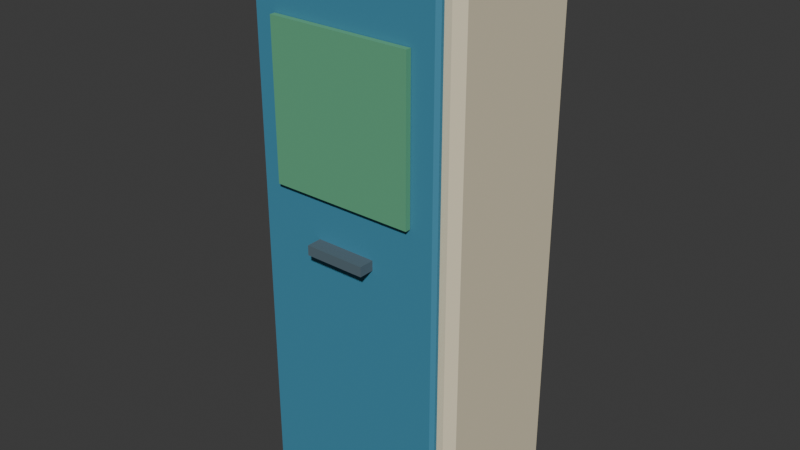 # Source: equipment_locker.blend  (saved by Blender 5.2.45; exported with 4.5.12 LTS)
import bpy
from mathutils import Matrix  # noqa: F401  (used for matrix-valued properties, if any)

bpy.ops.wm.read_factory_settings(use_empty=True)
scene = bpy.context.scene
scene.name = 'Scene'

# ---- collections
col_collection = bpy.data.collections.new('Collection'); scene.collection.children.link(col_collection)

# ---- materials (node trees are filled in below, after node groups)
mat_equipment_locker_palette = bpy.data.materials.new('equipment_locker palette')

# ---- material node trees
mat_equipment_locker_palette.use_nodes = True; mat_equipment_locker_palette.node_tree.nodes.clear()
_N = mat_equipment_locker_palette.node_tree.nodes; _L = mat_equipment_locker_palette.node_tree.links
n0 = _N.new('ShaderNodeBsdfPrincipled'); n0.name = 'Principled BSDF'; n0.location = (-200, 100)
n0.inputs[2].default_value = 0.78
n0.inputs[10].default_value = 0.005
n1 = _N.new('ShaderNodeOutputMaterial'); n1.name = 'Material Output'; n1.location = (200, 100)
n2 = _N.new('ShaderNodeVertexColor'); n2.name = 'Color Attribute'; n2.location = (0, 0)
n2.layer_name = 'Color'
_L.new(n0.outputs[0], n1.inputs[0])
_L.new(n2.outputs[0], n0.inputs[0])
n1.is_active_output = True

# ---- world
world_world = bpy.data.worlds.new('World'); scene.world = world_world
world_world.use_nodes = True; world_world.node_tree.nodes.clear()
_N = world_world.node_tree.nodes; _L = world_world.node_tree.links
n0 = _N.new('ShaderNodeOutputWorld'); n0.name = 'World Output'; n0.location = (200, 100)
n1 = _N.new('ShaderNodeBackground'); n1.name = 'Background'; n1.location = (-200, 100)
n1.inputs[0].default_value = (0.05088, 0.05088, 0.05088, 1.0)
_L.new(n1.outputs[0], n0.inputs[0])
n0.is_active_output = True
world_world.color = (0.05088, 0.05088, 0.05088)
world_world.sun_shadow_jitter_overblur = 0.0

# ---- meshes
me_cube_193 = bpy.data.meshes.new('Cube.193')
me_cube_193.from_pydata([(-0.37, -0.245, -1.0), (-0.37, -0.275, -0.97), (-0.4, -0.245, -0.97), (-0.37, -0.275, 0.97), (-0.37, -0.245, 1.0), (-0.4, -0.245, 0.97), (-0.37, 0.245, -1.0), (-0.4, 0.245, -0.97), (-0.37, 0.275, -0.97), (-0.37, 0.245, 1.0), (-0.37, 0.275, 0.97), (-0.4, 0.245, 0.97), (0.37, -0.245, -1.0), (0.4, -0.245, -0.97), (0.37, -0.275, -0.97), (0.37, -0.245, 1.0), (0.37, -0.275, 0.97), (0.4, -0.245, 0.97), (0.37, 0.245, -1.0), (0.37, 0.275, -0.97), (0.4, 0.245, -0.97), (0.37, 0.245, 1.0), (0.4, 0.245, 0.97), (0.37, 0.275, 0.97), (-0.34, -0.2955, -0.965), (-0.34, -0.3075, -0.953), (-0.352, -0.2955, -0.953), (-0.34, -0.3075, 0.953), (-0.34, -0.2955, 0.965), (-0.352, -0.2955, 0.953), (-0.34, -0.2845, -0.965), (-0.352, -0.2845, -0.953), (-0.34, -0.2725, -0.953), (-0.34, -0.2845, 0.965), (-0.34, -0.2725, 0.953), (-0.352, -0.2845, 0.953), (0.34, -0.2955, -0.965), (0.352, -0.2955, -0.953), (0.34, -0.3075, -0.953), (0.34, -0.2955, 0.965), (0.34, -0.3075, 0.953), (0.352, -0.2955, 0.953), (0.34, -0.2845, -0.965), (0.34, -0.2725, -0.953), (0.352, -0.2845, -0.953), (0.34, -0.2845, 0.965), (0.352, -0.2845, 0.953), (0.34, -0.2725, 0.953), (-0.11, -0.3625, -0.0175), (-0.11, -0.3625, 0.0175), (-0.11, -0.3075, -0.0175), (-0.11, -0.3075, 0.0175), (0.11, -0.3625, -0.0175), (0.11, -0.3625, 0.0175), (0.11, -0.3075, -0.0175), (0.11, -0.3075, 0.0175), (-0.26, -0.33, 0.175), (-0.26, -0.33, 0.725), (-0.26, -0.31, 0.175), (-0.26, -0.31, 0.725), (0.26, -0.33, 0.175), (0.26, -0.33, 0.725), (0.26, -0.31, 0.175), (0.26, -0.31, 0.725)], [], [(0, 1, 2), (3, 4, 5), (6, 7, 8), (9, 10, 11), (12, 13, 14), (15, 16, 17), (18, 19, 20), (21, 22, 23), (6, 0, 2, 7), (1, 3, 5, 2), (4, 9, 11, 5), (10, 8, 7, 11), (18, 6, 8, 19), (9, 21, 23, 10), (22, 20, 19, 23), (12, 18, 20, 13), (21, 15, 17, 22), (16, 14, 13, 17), (0, 12, 14, 1), (15, 4, 3, 16), (6, 18, 12, 0), (2, 5, 11, 7), (14, 16, 3, 1), (21, 9, 4, 15), (8, 10, 23, 19), (20, 22, 17, 13), (24, 25, 26), (27, 28, 29), (30, 31, 32), (33, 34, 35), (36, 37, 38), (39, 40, 41), (42, 43, 44), (45, 46, 47), (30, 24, 26, 31), (25, 27, 29, 26), (28, 33, 35, 29), (34, 32, 31, 35), (42, 30, 32, 43), (33, 45, 47, 34), (46, 44, 43, 47), (36, 42, 44, 37), (45, 39, 41, 46), (40, 38, 37, 41), (24, 36, 38, 25), (39, 28, 27, 40), (30, 42, 36, 24), (26, 29, 35, 31), (38, 40, 27, 25), (45, 33, 28, 39), (32, 34, 47, 43), (44, 46, 41, 37), (48, 49, 51, 50), (50, 51, 55, 54), (54, 55, 53, 52), (52, 53, 49, 48), (50, 54, 52, 48), (55, 51, 49, 53), (56, 57, 59, 58), (58, 59, 63, 62), (62, 63, 61, 60), (60, 61, 57, 56), (58, 62, 60, 56), (63, 59, 57, 61)])
_uv = me_cube_193.uv_layers.new(name='UVMap')
_uv.uv.foreach_set('vector', [0.1344, 0.7364, 0.1344, 0.75, 0.125, 0.7364, 0.6213, 0.0, 0.625, 0.01364, 0.6213, 0.01364, 0.1344, 0.5136, 0.125, 0.5136, 0.1344, 0.5, 0.625, 0.244, 0.6213, 0.257, 0.6213, 0.2364, 0.3656, 0.7364, 0.3778, 0.7364, 0.3722, 0.7547, 0.6297, 0.7479, 0.6213, 0.7594, 0.6213, 0.7398, 0.3656, 0.5136, 0.3722, 0.4953, 0.3778, 0.5136, 0.6297, 0.5021, 0.6213, 0.5102, 0.6213, 0.4906, 0.1344, 0.5136, 0.1344, 0.7364, 0.125, 0.7364, 0.125, 0.5136, 0.3787, 0.0, 0.6213, 0.0, 0.6213, 0.01364, 0.3787, 0.01364, 0.625, 0.01364, 0.625, 0.244, 0.6213, 0.2364, 0.6213, 0.01364, 0.6213, 0.257, 0.3787, 0.2594, 0.3787, 0.2364, 0.6213, 0.2364, 0.3656, 0.5136, 0.1344, 0.5136, 0.1344, 0.5, 0.3722, 0.4953, 0.625, 0.244, 0.6297, 0.5021, 0.6213, 0.4906, 0.6213, 0.257, 0.6213, 0.5102, 0.3778, 0.5136, 0.3722, 0.4953, 0.6213, 0.4906, 0.3656, 0.7364, 0.3656, 0.5136, 0.3778, 0.5136, 0.3778, 0.7364, 0.6297, 0.5021, 0.6297, 0.7479, 0.6213, 0.7398, 0.6213, 0.5102, 0.6213, 0.7594, 0.3722, 0.7547, 0.3778, 0.7364, 0.6213, 0.7398, 0.1344, 0.7364, 0.3656, 0.7364, 0.3722, 0.7547, 0.1344, 0.75, 0.6297, 0.7479, 0.625, 0.9906, 0.6213, 0.9906, 0.6213, 0.7594, 0.1344, 0.5136, 0.3656, 0.5136, 0.3656, 0.7364, 0.1344, 0.7364, 0.3787, 0.01364, 0.6213, 0.01364, 0.6213, 0.2364, 0.3787, 0.2364, 0.3722, 0.7547, 0.6213, 0.7594, 0.6213, 0.9906, 0.3787, 0.9906, 0.6297, 0.5021, 0.8656, 0.5136, 0.8656, 0.7364, 0.6297, 0.7479, 0.3787, 0.2594, 0.6213, 0.257, 0.6213, 0.4906, 0.3722, 0.4953, 0.3778, 0.5136, 0.6213, 0.5102, 0.6213, 0.7398, 0.3778, 0.7364, 0.1293, 0.6643, 0.1293, 0.75, 0.125, 0.6643, 0.6234, 0.9957, 0.625, 0.9957, 0.6234, 1.0, 0.1293, 0.5857, 0.125, 0.5857, 0.1293, 0.5, 0.625, 0.2243, 0.6234, 0.2543, 0.6234, 0.1857, 0.3707, 0.6643, 0.3762, 0.6643, 0.3736, 0.7521, 0.6271, 0.7093, 0.6234, 0.7543, 0.6234, 0.6857, 0.3707, 0.5857, 0.3736, 0.4979, 0.3762, 0.5857, 0.6271, 0.5632, 0.6234, 0.5857, 0.6234, 0.4968, 0.1293, 0.5857, 0.1293, 0.6643, 0.125, 0.6643, 0.125, 0.5857, 0.3766, 0.0, 0.6234, 0.0, 0.6234, 0.08571, 0.3766, 0.08571, 0.625, 0.08571, 0.625, 0.2243, 0.6234, 0.1857, 0.6234, 0.08571, 0.6234, 0.2543, 0.3766, 0.2543, 0.3766, 0.1643, 0.6234, 0.1857, 0.3707, 0.5857, 0.1293, 0.5857, 0.1293, 0.5, 0.3736, 0.4979, 0.625, 0.2243, 0.6271, 0.5632, 0.6234, 0.4968, 0.6234, 0.2543, 0.6234, 0.5857, 0.3762, 0.5857, 0.3736, 0.4979, 0.6234, 0.4968, 0.3707, 0.6643, 0.3707, 0.5857, 0.3762, 0.5857, 0.3762, 0.6643, 0.6271, 0.5632, 0.6271, 0.7093, 0.6234, 0.6857, 0.6234, 0.5857, 0.6234, 0.7543, 0.3736, 0.7521, 0.3762, 0.6643, 0.6234, 0.6857, 0.1293, 0.6643, 0.3707, 0.6643, 0.3736, 0.7521, 0.1293, 0.75, 0.6271, 0.7093, 0.625, 0.9957, 0.6234, 0.9957, 0.6234, 0.7543, 0.1293, 0.5857, 0.3707, 0.5857, 0.3707, 0.6643, 0.1293, 0.6643, 0.3766, 0.08571, 0.6234, 0.08571, 0.6234, 0.1857, 0.3766, 0.1643, 0.3736, 0.7521, 0.6234, 0.7543, 0.6234, 0.9957, 0.3766, 0.9957, 0.6271, 0.5632, 0.8707, 0.5857, 0.8707, 0.6643, 0.6271, 0.7093, 0.3766, 0.2543, 0.6234, 0.2543, 0.6234, 0.4968, 0.3736, 0.4979, 0.3762, 0.5857, 0.6234, 0.5857, 0.6234, 0.6857, 0.3762, 0.6643, 0.375, 0.0, 0.625, 0.0, 0.625, 0.25, 0.375, 0.25, 0.375, 0.25, 0.625, 0.25, 0.625, 0.5, 0.375, 0.5, 0.375, 0.5, 0.625, 0.5, 0.625, 0.75, 0.375, 0.75, 0.375, 0.75, 0.625, 0.75, 0.625, 1.0, 0.375, 1.0, 0.125, 0.5, 0.375, 0.5, 0.375, 0.75, 0.125, 0.75, 0.625, 0.5, 0.875, 0.5, 0.875, 0.75, 0.625, 0.75, 0.375, 0.0, 0.625, 0.0, 0.625, 0.25, 0.375, 0.25, 0.375, 0.25, 0.625, 0.25, 0.625, 0.5, 0.375, 0.5, 0.375, 0.5, 0.625, 0.5, 0.625, 0.75, 0.375, 0.75, 0.375, 0.75, 0.625, 0.75, 0.625, 1.0, 0.375, 1.0, 0.125, 0.5, 0.375, 0.5, 0.375, 0.75, 0.125, 0.75, 0.625, 0.5, 0.875, 0.5, 0.875, 0.75, 0.625, 0.75])
_ca = me_cube_193.color_attributes.new('Color', 'BYTE_COLOR', 'CORNER')
_ca.data.foreach_set('color', [0.7835, 0.7011, 0.5029, 1.0, 0.7835, 0.7011, 0.5029, 1.0, 0.7835, 0.7011, 0.5029, 1.0, 0.7835, 0.7011, 0.5029, 1.0, 0.7835, 0.7011, 0.5029, 1.0, 0.7835, 0.7011, 0.5029, 1.0, 0.7835, 0.7011, 0.5029, 1.0, 0.7835, 0.7011, 0.5029, 1.0, 0.7835, 0.7011, 0.5029, 1.0, 0.7835, 0.7011, 0.5029, 1.0, 0.7835, 0.7011, 0.5029, 1.0, 0.7835, 0.7011, 0.5029, 1.0, 0.7835, 0.7011, 0.5029, 1.0, 0.7835, 0.7011, 0.5029, 1.0, 0.7835, 0.7011, 0.5029, 1.0, 0.7835, 0.7011, 0.5029, 1.0, 0.7835, 0.7011, 0.5029, 1.0, 0.7835, 0.7011, 0.5029, 1.0, 0.7835, 0.7011, 0.5029, 1.0, 0.7835, 0.7011, 0.5029, 1.0, 0.7835, 0.7011, 0.5029, 1.0, 0.7835, 0.7011, 0.5029, 1.0, 0.7835, 0.7011, 0.5029, 1.0, 0.7835, 0.7011, 0.5029, 1.0, 0.7835, 0.7011, 0.5029, 1.0, 0.7835, 0.7011, 0.5029, 1.0, 0.7835, 0.7011, 0.5029, 1.0, 0.7835, 0.7011, 0.5029, 1.0, 0.7835, 0.7011, 0.5029, 1.0, 0.7835, 0.7011, 0.5029, 1.0, 0.7835, 0.7011, 0.5029, 1.0, 0.7835, 0.7011, 0.5029, 1.0, 0.7835, 0.7011, 0.5029, 1.0, 0.7835, 0.7011, 0.5029, 1.0, 0.7835, 0.7011, 0.5029, 1.0, 0.7835, 0.7011, 0.5029, 1.0, 0.7835, 0.7011, 0.5029, 1.0, 0.7835, 0.7011, 0.5029, 1.0, 0.7835, 0.7011, 0.5029, 1.0, 0.7835, 0.7011, 0.5029, 1.0, 0.7835, 0.7011, 0.5029, 1.0, 0.7835, 0.7011, 0.5029, 1.0, 0.7835, 0.7011, 0.5029, 1.0, 0.7835, 0.7011, 0.5029, 1.0, 0.7835, 0.7011, 0.5029, 1.0, 0.7835, 0.7011, 0.5029, 1.0, 0.7835, 0.7011, 0.5029, 1.0, 0.7835, 0.7011, 0.5029, 1.0, 0.7835, 0.7011, 0.5029, 1.0, 0.7835, 0.7011, 0.5029, 1.0, 0.7835, 0.7011, 0.5029, 1.0, 0.7835, 0.7011, 0.5029, 1.0, 0.7835, 0.7011, 0.5029, 1.0, 0.7835, 0.7011, 0.5029, 1.0, 0.7835, 0.7011, 0.5029, 1.0, 0.7835, 0.7011, 0.5029, 1.0, 0.7835, 0.7011, 0.5029, 1.0, 0.7835, 0.7011, 0.5029, 1.0, 0.7835, 0.7011, 0.5029, 1.0, 0.7835, 0.7011, 0.5029, 1.0, 0.7835, 0.7011, 0.5029, 1.0, 0.7835, 0.7011, 0.5029, 1.0, 0.7835, 0.7011, 0.5029, 1.0, 0.7835, 0.7011, 0.5029, 1.0, 0.7835, 0.7011, 0.5029, 1.0, 0.7835, 0.7011, 0.5029, 1.0, 0.7835, 0.7011, 0.5029, 1.0, 0.7835, 0.7011, 0.5029, 1.0, 0.7835, 0.7011, 0.5029, 1.0, 0.7835, 0.7011, 0.5029, 1.0, 0.7835, 0.7011, 0.5029, 1.0, 0.7835, 0.7011, 0.5029, 1.0, 0.7835, 0.7011, 0.5029, 1.0, 0.7835, 0.7011, 0.5029, 1.0, 0.7835, 0.7011, 0.5029, 1.0, 0.7835, 0.7011, 0.5029, 1.0, 0.7835, 0.7011, 0.5029, 1.0, 0.7835, 0.7011, 0.5029, 1.0, 0.7835, 0.7011, 0.5029, 1.0, 0.7835, 0.7011, 0.5029, 1.0, 0.7835, 0.7011, 0.5029, 1.0, 0.7835, 0.7011, 0.5029, 1.0, 0.7835, 0.7011, 0.5029, 1.0, 0.7835, 0.7011, 0.5029, 1.0, 0.7835, 0.7011, 0.5029, 1.0, 0.7835, 0.7011, 0.5029, 1.0, 0.7835, 0.7011, 0.5029, 1.0, 0.7835, 0.7011, 0.5029, 1.0, 0.7835, 0.7011, 0.5029, 1.0, 0.7835, 0.7011, 0.5029, 1.0, 0.7835, 0.7011, 0.5029, 1.0, 0.7835, 0.7011, 0.5029, 1.0, 0.7835, 0.7011, 0.5029, 1.0, 0.7835, 0.7011, 0.5029, 1.0, 0.7835, 0.7011, 0.5029, 1.0, 0.7835, 0.7011, 0.5029, 1.0, 0.05448, 0.2502, 0.3813, 1.0, 0.05448, 0.2502, 0.3813, 1.0, 0.05448, 0.2502, 0.3813, 1.0, 0.05448, 0.2502, 0.3813, 1.0, 0.05448, 0.2502, 0.3813, 1.0, 0.05448, 0.2502, 0.3813, 1.0, 0.05448, 0.2502, 0.3813, 1.0, 0.05448, 0.2502, 0.3813, 1.0, 0.05448, 0.2502, 0.3813, 1.0, 0.05448, 0.2502, 0.3813, 1.0, 0.05448, 0.2502, 0.3813, 1.0, 0.05448, 0.2502, 0.3813, 1.0, 0.05448, 0.2502, 0.3813, 1.0, 0.05448, 0.2502, 0.3813, 1.0, 0.05448, 0.2502, 0.3813, 1.0, 0.05448, 0.2502, 0.3813, 1.0, 0.05448, 0.2502, 0.3813, 1.0, 0.05448, 0.2502, 0.3813, 1.0, 0.05448, 0.2502, 0.3813, 1.0, 0.05448, 0.2502, 0.3813, 1.0, 0.05448, 0.2502, 0.3813, 1.0, 0.05448, 0.2502, 0.3813, 1.0, 0.05448, 0.2502, 0.3813, 1.0, 0.05448, 0.2502, 0.3813, 1.0, 0.05448, 0.2502, 0.3813, 1.0, 0.05448, 0.2502, 0.3813, 1.0, 0.05448, 0.2502, 0.3813, 1.0, 0.05448, 0.2502, 0.3813, 1.0, 0.05448, 0.2502, 0.3813, 1.0, 0.05448, 0.2502, 0.3813, 1.0, 0.05448, 0.2502, 0.3813, 1.0, 0.05448, 0.2502, 0.3813, 1.0, 0.05448, 0.2502, 0.3813, 1.0, 0.05448, 0.2502, 0.3813, 1.0, 0.05448, 0.2502, 0.3813, 1.0, 0.05448, 0.2502, 0.3813, 1.0, 0.05448, 0.2502, 0.3813, 1.0, 0.05448, 0.2502, 0.3813, 1.0, 0.05448, 0.2502, 0.3813, 1.0, 0.05448, 0.2502, 0.3813, 1.0, 0.05448, 0.2502, 0.3813, 1.0, 0.05448, 0.2502, 0.3813, 1.0, 0.05448, 0.2502, 0.3813, 1.0, 0.05448, 0.2502, 0.3813, 1.0, 0.05448, 0.2502, 0.3813, 1.0, 0.05448, 0.2502, 0.3813, 1.0, 0.05448, 0.2502, 0.3813, 1.0, 0.05448, 0.2502, 0.3813, 1.0, 0.05448, 0.2502, 0.3813, 1.0, 0.05448, 0.2502, 0.3813, 1.0, 0.05448, 0.2502, 0.3813, 1.0, 0.05448, 0.2502, 0.3813, 1.0, 0.05448, 0.2502, 0.3813, 1.0, 0.05448, 0.2502, 0.3813, 1.0, 0.05448, 0.2502, 0.3813, 1.0, 0.05448, 0.2502, 0.3813, 1.0, 0.05448, 0.2502, 0.3813, 1.0, 0.05448, 0.2502, 0.3813, 1.0, 0.05448, 0.2502, 0.3813, 1.0, 0.05448, 0.2502, 0.3813, 1.0, 0.05448, 0.2502, 0.3813, 1.0, 0.05448, 0.2502, 0.3813, 1.0, 0.05448, 0.2502, 0.3813, 1.0, 0.05448, 0.2502, 0.3813, 1.0, 0.05448, 0.2502, 0.3813, 1.0, 0.05448, 0.2502, 0.3813, 1.0, 0.05448, 0.2502, 0.3813, 1.0, 0.05448, 0.2502, 0.3813, 1.0, 0.05448, 0.2502, 0.3813, 1.0, 0.05448, 0.2502, 0.3813, 1.0, 0.05448, 0.2502, 0.3813, 1.0, 0.05448, 0.2502, 0.3813, 1.0, 0.05448, 0.2502, 0.3813, 1.0, 0.05448, 0.2502, 0.3813, 1.0, 0.05448, 0.2502, 0.3813, 1.0, 0.05448, 0.2502, 0.3813, 1.0, 0.05448, 0.2502, 0.3813, 1.0, 0.05448, 0.2502, 0.3813, 1.0, 0.05448, 0.2502, 0.3813, 1.0, 0.05448, 0.2502, 0.3813, 1.0, 0.05448, 0.2502, 0.3813, 1.0, 0.05448, 0.2502, 0.3813, 1.0, 0.05448, 0.2502, 0.3813, 1.0, 0.05448, 0.2502, 0.3813, 1.0, 0.05448, 0.2502, 0.3813, 1.0, 0.05448, 0.2502, 0.3813, 1.0, 0.05448, 0.2502, 0.3813, 1.0, 0.05448, 0.2502, 0.3813, 1.0, 0.05448, 0.2502, 0.3813, 1.0, 0.05448, 0.2502, 0.3813, 1.0, 0.05448, 0.2502, 0.3813, 1.0, 0.05448, 0.2502, 0.3813, 1.0, 0.05448, 0.2502, 0.3813, 1.0, 0.05448, 0.2502, 0.3813, 1.0, 0.05448, 0.2502, 0.3813, 1.0, 0.05448, 0.2502, 0.3813, 1.0, 0.09084, 0.1413, 0.1714, 1.0, 0.09084, 0.1413, 0.1714, 1.0, 0.09084, 0.1413, 0.1714, 1.0, 0.09084, 0.1413, 0.1714, 1.0, 0.09084, 0.1413, 0.1714, 1.0, 0.09084, 0.1413, 0.1714, 1.0, 0.09084, 0.1413, 0.1714, 1.0, 0.09084, 0.1413, 0.1714, 1.0, 0.09084, 0.1413, 0.1714, 1.0, 0.09084, 0.1413, 0.1714, 1.0, 0.09084, 0.1413, 0.1714, 1.0, 0.09084, 0.1413, 0.1714, 1.0, 0.09084, 0.1413, 0.1714, 1.0, 0.09084, 0.1413, 0.1714, 1.0, 0.09084, 0.1413, 0.1714, 1.0, 0.09084, 0.1413, 0.1714, 1.0, 0.09084, 0.1413, 0.1714, 1.0, 0.09084, 0.1413, 0.1714, 1.0, 0.09084, 0.1413, 0.1714, 1.0, 0.09084, 0.1413, 0.1714, 1.0, 0.09084, 0.1413, 0.1714, 1.0, 0.09084, 0.1413, 0.1714, 1.0, 0.09084, 0.1413, 0.1714, 1.0, 0.09084, 0.1413, 0.1714, 1.0, 0.1195, 0.402, 0.2195, 1.0, 0.1195, 0.402, 0.2195, 1.0, 0.1195, 0.402, 0.2195, 1.0, 0.1195, 0.402, 0.2195, 1.0, 0.1195, 0.402, 0.2195, 1.0, 0.1195, 0.402, 0.2195, 1.0, 0.1195, 0.402, 0.2195, 1.0, 0.1195, 0.402, 0.2195, 1.0, 0.1195, 0.402, 0.2195, 1.0, 0.1195, 0.402, 0.2195, 1.0, 0.1195, 0.402, 0.2195, 1.0, 0.1195, 0.402, 0.2195, 1.0, 0.1195, 0.402, 0.2195, 1.0, 0.1195, 0.402, 0.2195, 1.0, 0.1195, 0.402, 0.2195, 1.0, 0.1195, 0.402, 0.2195, 1.0, 0.1195, 0.402, 0.2195, 1.0, 0.1195, 0.402, 0.2195, 1.0, 0.1195, 0.402, 0.2195, 1.0, 0.1195, 0.402, 0.2195, 1.0, 0.1195, 0.402, 0.2195, 1.0, 0.1195, 0.402, 0.2195, 1.0, 0.1195, 0.402, 0.2195, 1.0, 0.1195, 0.402, 0.2195, 1.0])
me_cube_193.materials.append(mat_equipment_locker_palette)
me_cube_193.update()

# ---- objects
ob_equipment_locker = bpy.data.objects.new('equipment_locker', me_cube_193)

# ---- transforms, parenting, visibility, modifiers, constraints
ob_equipment_locker.location = (0.0, 0.0, 1.0)

# ---- collection membership
col_collection.objects.link(ob_equipment_locker)

# ---- scene / render settings (as saved in the file)
scene.frame_start = 1; scene.frame_end = 250; scene.frame_set(1)
scene.render.engine = 'BLENDER_EEVEE_NEXT'
scene.render.bake_bias = 0.0
scene.render.bake_samples = 0
scene.render.compositor_device = 'GPU'
scene.eevee.use_volume_custom_range = False
scene.eevee.fast_gi_thickness_near = 0.1
scene.eevee.fast_gi_thickness_far = 0.0
scene.eevee.ray_tracing_options.screen_trace_thickness = 0.1
bpy.context.view_layer.update()

# ---- added for rendering (the .blend has no active camera and no usable light): camera, sun
cam_auto = bpy.data.cameras.new('AutoCamera')
cam_auto.lens = 50.0
cam_auto.sensor_width = 36.0
cam_auto.clip_end = 1000.0
ob_auto_camera = bpy.data.objects.new('AutoCamera', cam_auto)
scene.collection.objects.link(ob_auto_camera)
ob_auto_camera.location = (2.07844, -2.53788, 2.66276)
ob_auto_camera.rotation_euler = (1.09748, -7.21219e-08, 0.694738)
scene.camera = ob_auto_camera
light_auto_sun = bpy.data.lights.new('AutoSun', 'SUN')
light_auto_sun.energy = 3.0
light_auto_sun.angle = 0.0523599
ob_auto_sun = bpy.data.objects.new('AutoSun', light_auto_sun)
scene.collection.objects.link(ob_auto_sun)
ob_auto_sun.rotation_euler = (0.872665, 0.174533, 0.523599)
bpy.context.view_layer.update()
